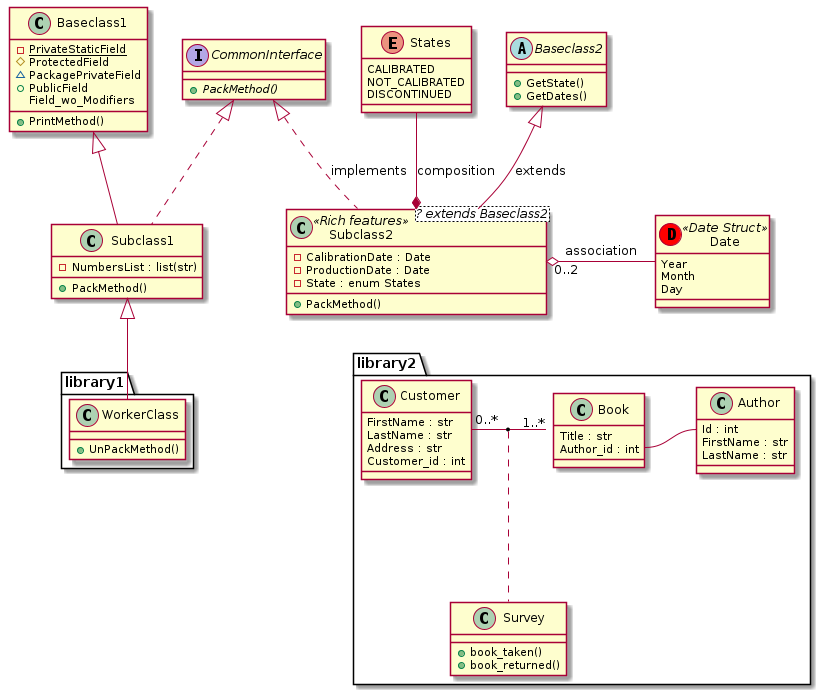

The diagram above was rendered by PlantUML. Its source (embedded in the PNG):
@startuml classes_test
' uncomment the next line to change direction
'left to right direction

' a class entry is automatically created the first time an identier is encountered
' with help of the keywords implements and extends the links can be created
' automatically, as well as the 'type' of the participants automatically defined

class Subclass1 extends Baseclass1
class Subclass1 implements CommonInterface

' the class members can be added afterwards
' you can also use visibility and abstract / static modifiers

Baseclass1 : - {static} PrivateStaticField
Baseclass1 : # ProtectedField
Baseclass1 : ~ PackagePrivateField
Baseclass1 : + PublicField
Baseclass1 : Field_wo_Modifiers
'field definition containg () is automatically considered to be a method
Baseclass1 : + PrintMethod()

CommonInterface : + {abstract} PackMethod()

Subclass1 : + PackMethod()
'use {field} modifier to circumvent this auto-feature
Subclass1 : - {field} NumbersList : list(str)

' you can also define the fields within the class definition
' add add stereotype and / or generics

class Subclass2 <? extends Baseclass2> <<Rich features>> {
    - CalibrationDate : Date
    - ProductionDate : Date
    - State : enum States
    + PackMethod()
}

'and define the relations explicitily, which can contain labels

CommonInterface <|.. Subclass2 : implements

' you can also use the 'built-in' class types, as interface, abstract, enum, etc.

abstract Baseclass2 {
    + GetState()
    + GetDates()
}

Baseclass2 <|-- Subclass2 : extends

enum States {
    CALIBRATED
    NOT_CALIBRATED
    DISCONTINUED
}

States --* Subclass2 : composition

'or create your own spot using stereotypes

class Date <<(D,red) Date Struct>> {
    Year
    Month
    Day
}

'and add specific labels on any side of a relation

Subclass2 "0..2" o- Date : association

'there other styles of 'arrows' as well, check documentation

'the namespaces can be created automatically

class library1.WorkerClass {
    + UnPackMethod()
}

Subclass1 <|-- library1.WorkerClass

'or manually

namespace library2 {
    ' where you can define new classes
    class Customer {
        FirstName : str
        LastName : str
        Address : str
        Customer_id : int
    }
    
    class Book {
        Title : str
        Author_id : int
    }
    
    'for which you can add relation and association class
    
    Customer "0..*" - "1..*" Book
    
    class Survey {
        + book_taken()
        + book_returned()
    }
    
    (Customer, Book) .. Survey
    
    'you can also define relation between the specific members
    
    class Author {
        Id : int
        FirstName : str
        LastName : str
    }
    
    Book::Author_id - Author::Id
}

'just make prettier

Subclass2 -[hidden]- library2.Customer

@enduml